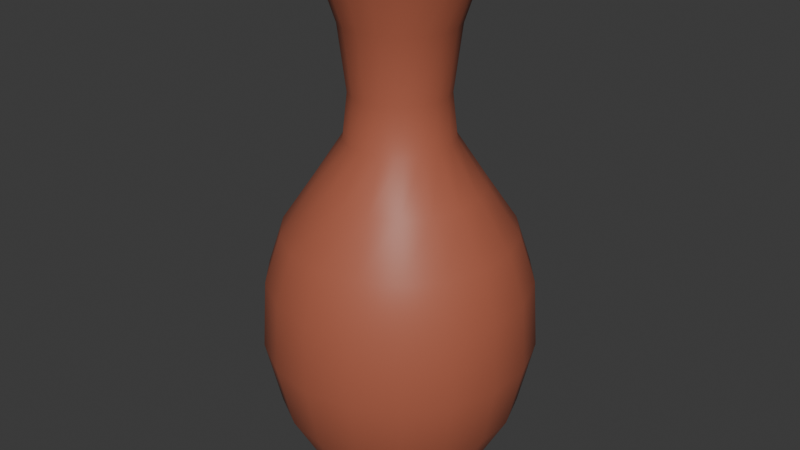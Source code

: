# Source: vase.blend  (saved by Blender 4.1.24; exported with 4.5.12 LTS)
import bpy
from mathutils import Matrix  # noqa: F401  (used for matrix-valued properties, if any)

bpy.ops.wm.read_factory_settings(use_empty=True)
scene = bpy.context.scene
scene.name = 'Scene'

# ---- collections
col_collection = bpy.data.collections.new('Collection'); scene.collection.children.link(col_collection)

# ---- materials (node trees are filled in below, after node groups)
mat_material = bpy.data.materials.new('Material')
mat_material.alpha_threshold = 0.0
mat_material.use_transparent_shadow = False
mat_material.roughness = 0.5
mat_material.line_color = (0.0, 0.0, 0.0, 1.0)

# ---- material node trees
mat_material.use_nodes = True; mat_material.node_tree.nodes.clear()
_N = mat_material.node_tree.nodes; _L = mat_material.node_tree.links
n0 = _N.new('ShaderNodeOutputMaterial'); n0.name = 'Material Output'; n0.location = (300, 300)
n1 = _N.new('ShaderNodeBsdfPrincipled'); n1.name = 'Principled BSDF'; n1.location = (10, 300)
n1.inputs[0].default_value = (0.4304, 0.1218, 0.07002, 1.0)
n1.inputs[3].default_value = 1.45
_L.new(n1.outputs[0], n0.inputs[0])
n0.is_active_output = True

# ---- world
world_world = bpy.data.worlds.new('World'); scene.world = world_world
world_world.use_nodes = True; world_world.node_tree.nodes.clear()
_N = world_world.node_tree.nodes; _L = world_world.node_tree.links
n0 = _N.new('ShaderNodeOutputWorld'); n0.name = 'World Output'; n0.location = (300, 300)
n1 = _N.new('ShaderNodeBackground'); n1.name = 'Background'; n1.location = (10, 300)
n1.inputs[0].default_value = (0.05088, 0.05088, 0.05088, 1.0)
_L.new(n1.outputs[0], n0.inputs[0])
n0.is_active_output = True
world_world.color = (0.05088, 0.05088, 0.05088)
world_world.use_sun_shadow = False
world_world.sun_shadow_jitter_overblur = 0.0

# ---- meshes
me_cylinder = bpy.data.meshes.new('Cylinder')
me_cylinder.from_pydata([(-3.541e-09, 0.1586, -0.9713), (-9.801e-09, 0.461, -0.7022), (0.05424, 0.149, -0.9713), (0.1577, 0.4332, -0.7022), (0.1019, 0.1215, -0.9713), (0.2963, 0.3531, -0.7022), (0.1373, 0.07929, -0.9713), (0.3992, 0.2305, -0.7022), (0.1562, 0.02754, -0.9713), (0.454, 0.08005, -0.7022), (0.1562, -0.02754, -0.9713), (0.454, -0.08005, -0.7022), (0.1373, -0.07929, -0.9713), (0.3992, -0.2305, -0.7022), (0.1019, -0.1215, -0.9713), (0.2963, -0.3531, -0.7022), (0.05424, -0.149, -0.9713), (0.1577, -0.4332, -0.7022), (-3.541e-09, -0.1586, -0.9713), (-9.801e-09, -0.461, -0.7022), (-0.05424, -0.149, -0.9713), (-0.1577, -0.4332, -0.7022), (-0.1019, -0.1215, -0.9713), (-0.2963, -0.3531, -0.7022), (-0.1373, -0.07929, -0.9713), (-0.3992, -0.2305, -0.7022), (-0.1562, -0.02754, -0.9713), (-0.454, -0.08005, -0.7022), (-0.1562, 0.02754, -0.9713), (-0.454, 0.08005, -0.7022), (-0.1373, 0.07929, -0.9713), (-0.3992, 0.2305, -0.7022), (-0.1019, 0.1215, -0.9713), (-0.2963, 0.3531, -0.7022), (-0.05424, 0.149, -0.9713), (-0.1577, 0.4332, -0.7022), (0.1778, 0.4886, -0.4415), (-6.646e-09, 0.5199, -0.4415), (0.3342, 0.3983, -0.4415), (0.4503, 0.26, -0.4415), (0.512, 0.09029, -0.4415), (0.512, -0.09029, -0.4415), (0.4503, -0.26, -0.4415), (0.3342, -0.3983, -0.4415), (0.1778, -0.4886, -0.4415), (-6.646e-09, -0.5199, -0.4415), (-0.1778, -0.4886, -0.4415), (-0.3342, -0.3983, -0.4415), (-0.4503, -0.26, -0.4415), (-0.512, -0.09029, -0.4415), (-0.512, 0.09029, -0.4415), (-0.4503, 0.26, -0.4415), (-0.3342, 0.3983, -0.4415), (-0.1778, 0.4886, -0.4415), (0.172, 0.4725, -0.1744), (-1.195e-08, 0.5028, -0.1744), (0.3232, 0.3852, -0.1744), (0.4355, 0.2514, -0.1744), (0.4952, 0.08732, -0.1744), (0.4952, -0.08732, -0.1744), (0.4355, -0.2514, -0.1744), (0.3232, -0.3852, -0.1744), (0.172, -0.4725, -0.1744), (-1.195e-08, -0.5028, -0.1744), (-0.172, -0.4725, -0.1744), (-0.3232, -0.3852, -0.1744), (-0.4355, -0.2514, -0.1744), (-0.4952, -0.08732, -0.1744), (-0.4952, 0.08732, -0.1744), (-0.4355, 0.2514, -0.1744), (-0.3232, 0.3852, -0.1744), (-0.172, 0.4725, -0.1744), (0.1508, 0.4143, 0.0139), (-1.634e-08, 0.4409, 0.0139), (0.2834, 0.3378, 0.0139), (0.3818, 0.2205, 0.0139), (0.4342, 0.07656, 0.0139), (0.4342, -0.07656, 0.0139), (0.3818, -0.2205, 0.0139), (0.2834, -0.3378, 0.0139), (0.1508, -0.4143, 0.0139), (-1.634e-08, -0.4409, 0.0139), (-0.1508, -0.4143, 0.0139), (-0.2834, -0.3378, 0.0139), (-0.3818, -0.2205, 0.0139), (-0.4342, -0.07656, 0.0139), (-0.4342, 0.07656, 0.0139), (-0.3818, 0.2205, 0.0139), (-0.2834, 0.3378, 0.0139), (-0.1508, 0.4143, 0.0139), (0.1089, 0.2992, 0.1966), (-1.401e-08, 0.3184, 0.1966), (0.2047, 0.2439, 0.1966), (0.2758, 0.1592, 0.1966), (0.3136, 0.05529, 0.1966), (0.3136, -0.05529, 0.1966), (0.2758, -0.1592, 0.1966), (0.2047, -0.2439, 0.1966), (0.1089, -0.2992, 0.1966), (-1.401e-08, -0.3184, 0.1966), (-0.1089, -0.2992, 0.1966), (-0.2047, -0.2439, 0.1966), (-0.2758, -0.1592, 0.1966), (-0.3136, -0.05529, 0.1966), (-0.3136, 0.05529, 0.1966), (-0.2758, 0.1592, 0.1966), (-0.2047, 0.2439, 0.1966), (-0.1089, 0.2992, 0.1966), (0.0702, 0.1929, 0.3717), (-1.486e-08, 0.2052, 0.3717), (0.1319, 0.1572, 0.3717), (0.1777, 0.1026, 0.3717), (0.2021, 0.03564, 0.3717), (0.2021, -0.03564, 0.3717), (0.1777, -0.1026, 0.3717), (0.1319, -0.1572, 0.3717), (0.0702, -0.1929, 0.3717), (-1.486e-08, -0.2052, 0.3717), (-0.0702, -0.1929, 0.3717), (-0.1319, -0.1572, 0.3717), (-0.1777, -0.1026, 0.3717), (-0.2021, -0.03564, 0.3717), (-0.2021, 0.03564, 0.3717), (-0.1777, 0.1026, 0.3717), (-0.1319, 0.1572, 0.3717), (-0.0702, 0.1929, 0.3717), (0.06337, 0.1741, 0.5454), (-2.479e-11, 0.1853, 0.5454), (0.1191, 0.1419, 0.5454), (0.1604, 0.09264, 0.5454), (0.1825, 0.03217, 0.5454), (0.1825, -0.03217, 0.5454), (0.1604, -0.09264, 0.5454), (0.1191, -0.1419, 0.5454), (0.06337, -0.1741, 0.5454), (-2.479e-11, -0.1853, 0.5454), (-0.06337, -0.1741, 0.5454), (-0.1191, -0.1419, 0.5454), (-0.1604, -0.09264, 0.5454), (-0.1825, -0.03217, 0.5454), (-0.1825, 0.03217, 0.5454), (-0.1604, 0.09264, 0.5454), (-0.1191, 0.1419, 0.5454), (-0.06337, 0.1741, 0.5454), (0.07368, 0.2024, 0.7917), (8.317e-09, 0.2154, 0.7917), (0.1385, 0.165, 0.7917), (0.1866, 0.1077, 0.7917), (0.2121, 0.03741, 0.7917), (0.2121, -0.03741, 0.7917), (0.1866, -0.1077, 0.7917), (0.1385, -0.165, 0.7917), (0.07368, -0.2024, 0.7917), (8.317e-09, -0.2154, 0.7917), (-0.07368, -0.2024, 0.7917), (-0.1385, -0.165, 0.7917), (-0.1866, -0.1077, 0.7917), (-0.2121, -0.03741, 0.7917), (-0.2121, 0.03741, 0.7917), (-0.1866, 0.1077, 0.7917), (-0.1385, 0.165, 0.7917), (-0.07368, 0.2024, 0.7917), (0.07273, 0.1998, 1.036), (-2.763e-09, 0.2126, 1.036), (0.1367, 0.1629, 1.036), (0.1842, 0.1063, 1.036), (0.2094, 0.03693, 1.036), (0.2094, -0.03693, 1.036), (0.1842, -0.1063, 1.036), (0.1367, -0.1629, 1.036), (0.07273, -0.1998, 1.036), (-2.763e-09, -0.2126, 1.036), (-0.07273, -0.1998, 1.036), (-0.1367, -0.1629, 1.036), (-0.1842, -0.1063, 1.036), (-0.2094, -0.03693, 1.036), (-0.2094, 0.03693, 1.036), (-0.1842, 0.1063, 1.036), (-0.1367, 0.1629, 1.036), (-0.07273, 0.1998, 1.036), (-8.113e-09, 0.3, -1.0), (0.1026, 0.2819, -1.0), (0.1928, 0.2298, -1.0), (0.2598, 0.15, -1.0), (0.2954, 0.05209, -1.0), (0.2954, -0.05209, -1.0), (0.2598, -0.15, -1.0), (0.1928, -0.2298, -1.0), (0.1026, -0.2819, -1.0), (-8.113e-09, -0.3, -1.0), (-0.1026, -0.2819, -1.0), (-0.1928, -0.2298, -1.0), (-0.2598, -0.15, -1.0), (-0.2954, -0.05209, -1.0), (-0.2954, 0.05209, -1.0), (-0.2598, 0.15, -1.0), (-0.1928, 0.2298, -1.0), (-0.1026, 0.2819, -1.0), (-9.22e-09, 0.2268, -1.0), (0.07758, 0.2131, -1.0), (0.1458, 0.1738, -1.0), (0.1964, 0.1134, -1.0), (0.2234, 0.03939, -1.0), (0.2234, -0.03939, -1.0), (0.1964, -0.1134, -1.0), (0.1458, -0.1738, -1.0), (0.07758, -0.2131, -1.0), (-9.22e-09, -0.2268, -1.0), (-0.07758, -0.2131, -1.0), (-0.1458, -0.1738, -1.0), (-0.1964, -0.1134, -1.0), (-0.2234, -0.03939, -1.0), (-0.2234, 0.03939, -1.0), (-0.1964, 0.1134, -1.0), (-0.1458, 0.1738, -1.0), (-0.07758, 0.2131, -1.0), (0.1012, 0.278, 1.036), (-2.134e-09, 0.2958, 1.036), (0.1901, 0.2266, 1.036), (0.2562, 0.1479, 1.036), (0.2913, 0.05137, 1.036), (0.2913, -0.05137, 1.036), (0.2562, -0.1479, 1.036), (0.1901, -0.2266, 1.036), (0.1012, -0.278, 1.036), (-2.134e-09, -0.2958, 1.036), (-0.1012, -0.278, 1.036), (-0.1901, -0.2266, 1.036), (-0.2562, -0.1479, 1.036), (-0.2913, -0.05137, 1.036), (-0.2913, 0.05137, 1.036), (-0.2562, 0.1479, 1.036), (-0.1901, 0.2266, 1.036), (-0.1012, 0.278, 1.036), (0.04813, 0.1322, 0.9586), (-3.947e-08, 0.1407, 0.9586), (0.09046, 0.1078, 0.9586), (0.1219, 0.07036, 0.9586), (0.1386, 0.02444, 0.9586), (0.1386, -0.02444, 0.9586), (0.1219, -0.07036, 0.9586), (0.09046, -0.1078, 0.9586), (0.04813, -0.1322, 0.9586), (-3.947e-08, -0.1407, 0.9586), (-0.04813, -0.1322, 0.9586), (-0.09046, -0.1078, 0.9586), (-0.1219, -0.07036, 0.9586), (-0.1386, -0.02444, 0.9586), (-0.1386, 0.02444, 0.9586), (-0.1219, 0.07036, 0.9586), (-0.09046, 0.1078, 0.9586), (-0.04813, 0.1322, 0.9586), (-4.015e-08, -5.795e-09, 0.3972)], [], [(180, 1, 3, 181), (181, 3, 5, 182), (182, 5, 7, 183), (183, 7, 9, 184), (184, 9, 11, 185), (185, 11, 13, 186), (186, 13, 15, 187), (187, 15, 17, 188), (188, 17, 19, 189), (189, 19, 21, 190), (190, 21, 23, 191), (191, 23, 25, 192), (192, 25, 27, 193), (193, 27, 29, 194), (194, 29, 31, 195), (195, 31, 33, 196), (9, 7, 39, 40), (196, 33, 35, 197), (197, 35, 1, 180), (0, 2, 4, 6, 8, 10, 12, 14, 16, 18, 20, 22, 24, 26, 28, 30, 32, 34), (44, 43, 61, 62), (19, 17, 44, 45), (29, 27, 49, 50), (5, 3, 36, 38), (15, 13, 42, 43), (25, 23, 47, 48), (35, 33, 52, 53), (11, 9, 40, 41), (21, 19, 45, 46), (31, 29, 50, 51), (7, 5, 38, 39), (17, 15, 43, 44), (27, 25, 48, 49), (3, 1, 37, 36), (1, 35, 53, 37), (13, 11, 41, 42), (23, 21, 46, 47), (33, 31, 51, 52), (63, 62, 80, 81), (36, 37, 55, 54), (52, 51, 69, 70), (45, 44, 62, 63), (38, 36, 54, 56), (53, 52, 70, 71), (46, 45, 63, 64), (39, 38, 56, 57), (37, 53, 71, 55), (47, 46, 64, 65), (40, 39, 57, 58), (48, 47, 65, 66), (41, 40, 58, 59), (49, 48, 66, 67), (42, 41, 59, 60), (50, 49, 67, 68), (43, 42, 60, 61), (51, 50, 68, 69), (81, 80, 98, 99), (56, 54, 72, 74), (71, 70, 88, 89), (64, 63, 81, 82), (57, 56, 74, 75), (55, 71, 89, 73), (65, 64, 82, 83), (58, 57, 75, 76), (66, 65, 83, 84), (59, 58, 76, 77), (67, 66, 84, 85), (60, 59, 77, 78), (68, 67, 85, 86), (61, 60, 78, 79), (69, 68, 86, 87), (62, 61, 79, 80), (54, 55, 73, 72), (70, 69, 87, 88), (100, 99, 117, 118), (74, 72, 90, 92), (89, 88, 106, 107), (82, 81, 99, 100), (75, 74, 92, 93), (73, 89, 107, 91), (83, 82, 100, 101), (76, 75, 93, 94), (84, 83, 101, 102), (77, 76, 94, 95), (85, 84, 102, 103), (78, 77, 95, 96), (86, 85, 103, 104), (79, 78, 96, 97), (87, 86, 104, 105), (80, 79, 97, 98), (72, 73, 91, 90), (88, 87, 105, 106), (119, 118, 136, 137), (93, 92, 110, 111), (91, 107, 125, 109), (101, 100, 118, 119), (94, 93, 111, 112), (102, 101, 119, 120), (95, 94, 112, 113), (103, 102, 120, 121), (96, 95, 113, 114), (104, 103, 121, 122), (97, 96, 114, 115), (105, 104, 122, 123), (98, 97, 115, 116), (90, 91, 109, 108), (106, 105, 123, 124), (99, 98, 116, 117), (92, 90, 108, 110), (107, 106, 124, 125), (138, 137, 155, 156), (112, 111, 129, 130), (120, 119, 137, 138), (113, 112, 130, 131), (121, 120, 138, 139), (114, 113, 131, 132), (122, 121, 139, 140), (115, 114, 132, 133), (123, 122, 140, 141), (116, 115, 133, 134), (108, 109, 127, 126), (124, 123, 141, 142), (117, 116, 134, 135), (110, 108, 126, 128), (125, 124, 142, 143), (118, 117, 135, 136), (111, 110, 128, 129), (109, 125, 143, 127), (157, 156, 228, 229), (131, 130, 148, 149), (139, 138, 156, 157), (132, 131, 149, 150), (140, 139, 157, 158), (133, 132, 150, 151), (141, 140, 158, 159), (134, 133, 151, 152), (126, 127, 145, 144), (142, 141, 159, 160), (135, 134, 152, 153), (128, 126, 144, 146), (143, 142, 160, 161), (136, 135, 153, 154), (129, 128, 146, 147), (127, 143, 161, 145), (137, 136, 154, 155), (130, 129, 147, 148), (166, 165, 237, 238), (150, 149, 221, 222), (158, 157, 229, 230), (151, 150, 222, 223), (159, 158, 230, 231), (152, 151, 223, 224), (144, 145, 217, 216), (160, 159, 231, 232), (153, 152, 224, 225), (146, 144, 216, 218), (161, 160, 232, 233), (154, 153, 225, 226), (147, 146, 218, 219), (145, 161, 233, 217), (155, 154, 226, 227), (148, 147, 219, 220), (156, 155, 227, 228), (149, 148, 220, 221), (199, 198, 180, 181), (200, 199, 181, 182), (201, 200, 182, 183), (202, 201, 183, 184), (203, 202, 184, 185), (204, 203, 185, 186), (205, 204, 186, 187), (206, 205, 187, 188), (207, 206, 188, 189), (208, 207, 189, 190), (209, 208, 190, 191), (210, 209, 191, 192), (211, 210, 192, 193), (212, 211, 193, 194), (213, 212, 194, 195), (214, 213, 195, 196), (215, 214, 196, 197), (198, 215, 197, 180), (2, 0, 198, 199), (4, 2, 199, 200), (6, 4, 200, 201), (8, 6, 201, 202), (10, 8, 202, 203), (12, 10, 203, 204), (14, 12, 204, 205), (16, 14, 205, 206), (18, 16, 206, 207), (20, 18, 207, 208), (22, 20, 208, 209), (24, 22, 209, 210), (26, 24, 210, 211), (28, 26, 211, 212), (30, 28, 212, 213), (32, 30, 213, 214), (34, 32, 214, 215), (0, 34, 215, 198), (163, 162, 216, 217), (162, 164, 218, 216), (164, 165, 219, 218), (165, 166, 220, 219), (166, 167, 221, 220), (167, 168, 222, 221), (168, 169, 223, 222), (169, 170, 224, 223), (170, 171, 225, 224), (171, 172, 226, 225), (172, 173, 227, 226), (173, 174, 228, 227), (174, 175, 229, 228), (175, 176, 230, 229), (176, 177, 231, 230), (177, 178, 232, 231), (178, 179, 233, 232), (179, 163, 217, 233), (239, 238, 252), (174, 173, 245, 246), (167, 166, 238, 239), (175, 174, 246, 247), (168, 167, 239, 240), (176, 175, 247, 248), (169, 168, 240, 241), (177, 176, 248, 249), (170, 169, 241, 242), (162, 163, 235, 234), (178, 177, 249, 250), (171, 170, 242, 243), (164, 162, 234, 236), (179, 178, 250, 251), (172, 171, 243, 244), (165, 164, 236, 237), (163, 179, 251, 235), (173, 172, 244, 245), (247, 246, 252), (240, 239, 252), (248, 247, 252), (241, 240, 252), (249, 248, 252), (242, 241, 252), (234, 235, 252), (250, 249, 252), (243, 242, 252), (236, 234, 252), (251, 250, 252), (244, 243, 252), (237, 236, 252), (235, 251, 252), (245, 244, 252), (238, 237, 252), (246, 245, 252)])
me_cylinder.polygons.foreach_set('use_smooth', [True] * 253)
_k = set([(162, 163), (162, 164), (163, 179), (164, 165), (165, 166), (166, 167), (167, 168), (168, 169), (169, 170), (170, 171), (171, 172), (172, 173), (173, 174), (174, 175), (175, 176), (176, 177), (177, 178), (178, 179), (180, 181), (180, 197), (181, 182), (182, 183), (183, 184), (184, 185), (185, 186), (186, 187), (187, 188), (188, 189), (189, 190), (190, 191), (191, 192), (192, 193), (193, 194), (194, 195), (195, 196), (196, 197), (216, 217), (216, 218), (217, 233), (218, 219), (219, 220), (220, 221), (221, 222), (222, 223), (223, 224), (224, 225), (225, 226), (226, 227), (227, 228), (228, 229), (229, 230), (230, 231), (231, 232), (232, 233)])
me_cylinder.attributes.new('sharp_edge', 'BOOLEAN', 'EDGE').data.foreach_set('value', [ (min(e.vertices), max(e.vertices)) in _k for e in me_cylinder.edges])
_uv = me_cylinder.uv_layers.new(name='UVMap')
_uv.uv.foreach_set('vector', [1.0, 0.5, 1.0, 1.0, 0.9444, 1.0, 0.9444, 0.5, 0.9444, 0.5, 0.9444, 1.0, 0.8889, 1.0, 0.8889, 0.5, 0.8889, 0.5, 0.8889, 1.0, 0.8333, 1.0, 0.8333, 0.5, 0.8333, 0.5, 0.8333, 1.0, 0.7778, 1.0, 0.7778, 0.5, 0.7778, 0.5, 0.7778, 1.0, 0.7222, 1.0, 0.7222, 0.5, 0.7222, 0.5, 0.7222, 1.0, 0.6667, 1.0, 0.6667, 0.5, 0.6667, 0.5, 0.6667, 1.0, 0.6111, 1.0, 0.6111, 0.5, 0.6111, 0.5, 0.6111, 1.0, 0.5556, 1.0, 0.5556, 0.5, 0.5556, 0.5, 0.5556, 1.0, 0.5, 1.0, 0.5, 0.5, 0.5, 0.5, 0.5, 1.0, 0.4444, 1.0, 0.4444, 0.5, 0.4444, 0.5, 0.4444, 1.0, 0.3889, 1.0, 0.3889, 0.5, 0.3889, 0.5, 0.3889, 1.0, 0.3333, 1.0, 0.3333, 0.5, 0.3333, 0.5, 0.3333, 1.0, 0.2778, 1.0, 0.2778, 0.5, 0.2778, 0.5, 0.2778, 1.0, 0.2222, 1.0, 0.2222, 0.5, 0.2222, 0.5, 0.2222, 1.0, 0.1667, 1.0, 0.1667, 0.5, 0.1667, 0.5, 0.1667, 1.0, 0.1111, 1.0, 0.1111, 0.5, 0.7778, 1.0, 0.8333, 1.0, 0.8333, 1.0, 0.7778, 1.0, 0.1111, 0.5, 0.1111, 1.0, 0.05556, 1.0, 0.05556, 0.5, 0.05556, 0.5, 0.05556, 1.0, -1.863e-07, 1.0, -1.863e-07, 0.5, 0.75, 0.3769, 0.7934, 0.3692, 0.8315, 0.3472, 0.8599, 0.3134, 0.8749, 0.272, 0.8749, 0.228, 0.8599, 0.1866, 0.8315, 0.1528, 0.7934, 0.1308, 0.75, 0.1231, 0.7066, 0.1308, 0.6685, 0.1528, 0.6401, 0.1866, 0.6251, 0.228, 0.6251, 0.272, 0.6401, 0.3134, 0.6685, 0.3472, 0.7066, 0.3692, 0.5556, 1.0, 0.6111, 1.0, 0.6111, 1.0, 0.5556, 1.0, 0.5, 1.0, 0.5556, 1.0, 0.5556, 1.0, 0.5, 1.0, 0.2222, 1.0, 0.2778, 1.0, 0.2778, 1.0, 0.2222, 1.0, 0.8889, 1.0, 0.9444, 1.0, 0.9444, 1.0, 0.8889, 1.0, 0.6111, 1.0, 0.6667, 1.0, 0.6667, 1.0, 0.6111, 1.0, 0.3333, 1.0, 0.3889, 1.0, 0.3889, 1.0, 0.3333, 1.0, 0.05556, 1.0, 0.1111, 1.0, 0.1111, 1.0, 0.05556, 1.0, 0.7222, 1.0, 0.7778, 1.0, 0.7778, 1.0, 0.7222, 1.0, 0.4444, 1.0, 0.5, 1.0, 0.5, 1.0, 0.4444, 1.0, 0.1667, 1.0, 0.2222, 1.0, 0.2222, 1.0, 0.1667, 1.0, 0.8333, 1.0, 0.8889, 1.0, 0.8889, 1.0, 0.8333, 1.0, 0.5556, 1.0, 0.6111, 1.0, 0.6111, 1.0, 0.5556, 1.0, 0.2778, 1.0, 0.3333, 1.0, 0.3333, 1.0, 0.2778, 1.0, 0.9444, 1.0, 1.0, 1.0, 1.0, 1.0, 0.9444, 1.0, -1.863e-07, 1.0, 0.05556, 1.0, 0.05556, 1.0, -1.863e-07, 1.0, 0.6667, 1.0, 0.7222, 1.0, 0.7222, 1.0, 0.6667, 1.0, 0.3889, 1.0, 0.4444, 1.0, 0.4444, 1.0, 0.3889, 1.0, 0.1111, 1.0, 0.1667, 1.0, 0.1667, 1.0, 0.1111, 1.0, 0.5, 1.0, 0.5556, 1.0, 0.5556, 1.0, 0.5, 1.0, 0.9444, 1.0, 1.0, 1.0, 1.0, 1.0, 0.9444, 1.0, 0.1111, 1.0, 0.1667, 1.0, 0.1667, 1.0, 0.1111, 1.0, 0.5, 1.0, 0.5556, 1.0, 0.5556, 1.0, 0.5, 1.0, 0.8889, 1.0, 0.9444, 1.0, 0.9444, 1.0, 0.8889, 1.0, 0.05556, 1.0, 0.1111, 1.0, 0.1111, 1.0, 0.05556, 1.0, 0.4444, 1.0, 0.5, 1.0, 0.5, 1.0, 0.4444, 1.0, 0.8333, 1.0, 0.8889, 1.0, 0.8889, 1.0, 0.8333, 1.0, -1.863e-07, 1.0, 0.05556, 1.0, 0.05556, 1.0, -1.863e-07, 1.0, 0.3889, 1.0, 0.4444, 1.0, 0.4444, 1.0, 0.3889, 1.0, 0.7778, 1.0, 0.8333, 1.0, 0.8333, 1.0, 0.7778, 1.0, 0.3333, 1.0, 0.3889, 1.0, 0.3889, 1.0, 0.3333, 1.0, 0.7222, 1.0, 0.7778, 1.0, 0.7778, 1.0, 0.7222, 1.0, 0.2778, 1.0, 0.3333, 1.0, 0.3333, 1.0, 0.2778, 1.0, 0.6667, 1.0, 0.7222, 1.0, 0.7222, 1.0, 0.6667, 1.0, 0.2222, 1.0, 0.2778, 1.0, 0.2778, 1.0, 0.2222, 1.0, 0.6111, 1.0, 0.6667, 1.0, 0.6667, 1.0, 0.6111, 1.0, 0.1667, 1.0, 0.2222, 1.0, 0.2222, 1.0, 0.1667, 1.0, 0.5, 1.0, 0.5556, 1.0, 0.5556, 1.0, 0.5, 1.0, 0.8889, 1.0, 0.9444, 1.0, 0.9444, 1.0, 0.8889, 1.0, 0.05556, 1.0, 0.1111, 1.0, 0.1111, 1.0, 0.05556, 1.0, 0.4444, 1.0, 0.5, 1.0, 0.5, 1.0, 0.4444, 1.0, 0.8333, 1.0, 0.8889, 1.0, 0.8889, 1.0, 0.8333, 1.0, -1.863e-07, 1.0, 0.05556, 1.0, 0.05556, 1.0, -1.863e-07, 1.0, 0.3889, 1.0, 0.4444, 1.0, 0.4444, 1.0, 0.3889, 1.0, 0.7778, 1.0, 0.8333, 1.0, 0.8333, 1.0, 0.7778, 1.0, 0.3333, 1.0, 0.3889, 1.0, 0.3889, 1.0, 0.3333, 1.0, 0.7222, 1.0, 0.7778, 1.0, 0.7778, 1.0, 0.7222, 1.0, 0.2778, 1.0, 0.3333, 1.0, 0.3333, 1.0, 0.2778, 1.0, 0.6667, 1.0, 0.7222, 1.0, 0.7222, 1.0, 0.6667, 1.0, 0.2222, 1.0, 0.2778, 1.0, 0.2778, 1.0, 0.2222, 1.0, 0.6111, 1.0, 0.6667, 1.0, 0.6667, 1.0, 0.6111, 1.0, 0.1667, 1.0, 0.2222, 1.0, 0.2222, 1.0, 0.1667, 1.0, 0.5556, 1.0, 0.6111, 1.0, 0.6111, 1.0, 0.5556, 1.0, 0.9444, 1.0, 1.0, 1.0, 1.0, 1.0, 0.9444, 1.0, 0.1111, 1.0, 0.1667, 1.0, 0.1667, 1.0, 0.1111, 1.0, 0.4444, 1.0, 0.5, 1.0, 0.5, 1.0, 0.4444, 1.0, 0.8889, 1.0, 0.9444, 1.0, 0.9444, 1.0, 0.8889, 1.0, 0.05556, 1.0, 0.1111, 1.0, 0.1111, 1.0, 0.05556, 1.0, 0.4444, 1.0, 0.5, 1.0, 0.5, 1.0, 0.4444, 1.0, 0.8333, 1.0, 0.8889, 1.0, 0.8889, 1.0, 0.8333, 1.0, -1.863e-07, 1.0, 0.05556, 1.0, 0.05556, 1.0, -1.863e-07, 1.0, 0.3889, 1.0, 0.4444, 1.0, 0.4444, 1.0, 0.3889, 1.0, 0.7778, 1.0, 0.8333, 1.0, 0.8333, 1.0, 0.7778, 1.0, 0.3333, 1.0, 0.3889, 1.0, 0.3889, 1.0, 0.3333, 1.0, 0.7222, 1.0, 0.7778, 1.0, 0.7778, 1.0, 0.7222, 1.0, 0.2778, 1.0, 0.3333, 1.0, 0.3333, 1.0, 0.2778, 1.0, 0.6667, 1.0, 0.7222, 1.0, 0.7222, 1.0, 0.6667, 1.0, 0.2222, 1.0, 0.2778, 1.0, 0.2778, 1.0, 0.2222, 1.0, 0.6111, 1.0, 0.6667, 1.0, 0.6667, 1.0, 0.6111, 1.0, 0.1667, 1.0, 0.2222, 1.0, 0.2222, 1.0, 0.1667, 1.0, 0.5556, 1.0, 0.6111, 1.0, 0.6111, 1.0, 0.5556, 1.0, 0.9444, 1.0, 1.0, 1.0, 1.0, 1.0, 0.9444, 1.0, 0.1111, 1.0, 0.1667, 1.0, 0.1667, 1.0, 0.1111, 1.0, 0.3889, 1.0, 0.4444, 1.0, 0.4444, 1.0, 0.3889, 1.0, 0.8333, 1.0, 0.8889, 1.0, 0.8889, 1.0, 0.8333, 1.0, -1.863e-07, 1.0, 0.05556, 1.0, 0.05556, 1.0, -1.863e-07, 1.0, 0.3889, 1.0, 0.4444, 1.0, 0.4444, 1.0, 0.3889, 1.0, 0.7778, 1.0, 0.8333, 1.0, 0.8333, 1.0, 0.7778, 1.0, 0.3333, 1.0, 0.3889, 1.0, 0.3889, 1.0, 0.3333, 1.0, 0.7222, 1.0, 0.7778, 1.0, 0.7778, 1.0, 0.7222, 1.0, 0.2778, 1.0, 0.3333, 1.0, 0.3333, 1.0, 0.2778, 1.0, 0.6667, 1.0, 0.7222, 1.0, 0.7222, 1.0, 0.6667, 1.0, 0.2222, 1.0, 0.2778, 1.0, 0.2778, 1.0, 0.2222, 1.0, 0.6111, 1.0, 0.6667, 1.0, 0.6667, 1.0, 0.6111, 1.0, 0.1667, 1.0, 0.2222, 1.0, 0.2222, 1.0, 0.1667, 1.0, 0.5556, 1.0, 0.6111, 1.0, 0.6111, 1.0, 0.5556, 1.0, 0.9444, 1.0, 1.0, 1.0, 1.0, 1.0, 0.9444, 1.0, 0.1111, 1.0, 0.1667, 1.0, 0.1667, 1.0, 0.1111, 1.0, 0.5, 1.0, 0.5556, 1.0, 0.5556, 1.0, 0.5, 1.0, 0.8889, 1.0, 0.9444, 1.0, 0.9444, 1.0, 0.8889, 1.0, 0.05556, 1.0, 0.1111, 1.0, 0.1111, 1.0, 0.05556, 1.0, 0.3333, 1.0, 0.3889, 1.0, 0.3889, 1.0, 0.3333, 1.0, 0.7778, 1.0, 0.8333, 1.0, 0.8333, 1.0, 0.7778, 1.0, 0.3333, 1.0, 0.3889, 1.0, 0.3889, 1.0, 0.3333, 1.0, 0.7222, 1.0, 0.7778, 1.0, 0.7778, 1.0, 0.7222, 1.0, 0.2778, 1.0, 0.3333, 1.0, 0.3333, 1.0, 0.2778, 1.0, 0.6667, 1.0, 0.7222, 1.0, 0.7222, 1.0, 0.6667, 1.0, 0.2222, 1.0, 0.2778, 1.0, 0.2778, 1.0, 0.2222, 1.0, 0.6111, 1.0, 0.6667, 1.0, 0.6667, 1.0, 0.6111, 1.0, 0.1667, 1.0, 0.2222, 1.0, 0.2222, 1.0, 0.1667, 1.0, 0.5556, 1.0, 0.6111, 1.0, 0.6111, 1.0, 0.5556, 1.0, 0.9444, 1.0, 1.0, 1.0, 1.0, 1.0, 0.9444, 1.0, 0.1111, 1.0, 0.1667, 1.0, 0.1667, 1.0, 0.1111, 1.0, 0.5, 1.0, 0.5556, 1.0, 0.5556, 1.0, 0.5, 1.0, 0.8889, 1.0, 0.9444, 1.0, 0.9444, 1.0, 0.8889, 1.0, 0.05556, 1.0, 0.1111, 1.0, 0.1111, 1.0, 0.05556, 1.0, 0.4444, 1.0, 0.5, 1.0, 0.5, 1.0, 0.4444, 1.0, 0.8333, 1.0, 0.8889, 1.0, 0.8889, 1.0, 0.8333, 1.0, -1.863e-07, 1.0, 0.05556, 1.0, 0.05556, 1.0, -1.863e-07, 1.0, 0.2778, 1.0, 0.3333, 1.0, 0.3333, 1.0, 0.2778, 1.0, 0.7222, 1.0, 0.7778, 1.0, 0.7778, 1.0, 0.7222, 1.0, 0.2778, 1.0, 0.3333, 1.0, 0.3333, 1.0, 0.2778, 1.0, 0.6667, 1.0, 0.7222, 1.0, 0.7222, 1.0, 0.6667, 1.0, 0.2222, 1.0, 0.2778, 1.0, 0.2778, 1.0, 0.2222, 1.0, 0.6111, 1.0, 0.6667, 1.0, 0.6667, 1.0, 0.6111, 1.0, 0.1667, 1.0, 0.2222, 1.0, 0.2222, 1.0, 0.1667, 1.0, 0.5556, 1.0, 0.6111, 1.0, 0.6111, 1.0, 0.5556, 1.0, 0.9444, 1.0, 1.0, 1.0, 1.0, 1.0, 0.9444, 1.0, 0.1111, 1.0, 0.1667, 1.0, 0.1667, 1.0, 0.1111, 1.0, 0.5, 1.0, 0.5556, 1.0, 0.5556, 1.0, 0.5, 1.0, 0.8889, 1.0, 0.9444, 1.0, 0.9444, 1.0, 0.8889, 1.0, 0.05556, 1.0, 0.1111, 1.0, 0.1111, 1.0, 0.05556, 1.0, 0.4444, 1.0, 0.5, 1.0, 0.5, 1.0, 0.4444, 1.0, 0.8333, 1.0, 0.8889, 1.0, 0.8889, 1.0, 0.8333, 1.0, -1.863e-07, 1.0, 0.05556, 1.0, 0.05556, 1.0, -1.863e-07, 1.0, 0.3889, 1.0, 0.4444, 1.0, 0.4444, 1.0, 0.3889, 1.0, 0.7778, 1.0, 0.8333, 1.0, 0.8333, 1.0, 0.7778, 1.0, 0.4199, 0.28, 0.3994, 0.3363, 0.3994, 0.3363, 0.4199, 0.28, 0.6667, 1.0, 0.7222, 1.0, 0.7222, 1.0, 0.6667, 1.0, 0.2222, 1.0, 0.2778, 1.0, 0.2778, 1.0, 0.2222, 1.0, 0.6111, 1.0, 0.6667, 1.0, 0.6667, 1.0, 0.6111, 1.0, 0.1667, 1.0, 0.2222, 1.0, 0.2222, 1.0, 0.1667, 1.0, 0.5556, 1.0, 0.6111, 1.0, 0.6111, 1.0, 0.5556, 1.0, 0.9444, 1.0, 1.0, 1.0, 1.0, 1.0, 0.9444, 1.0, 0.1111, 1.0, 0.1667, 1.0, 0.1667, 1.0, 0.1111, 1.0, 0.5, 1.0, 0.5556, 1.0, 0.5556, 1.0, 0.5, 1.0, 0.8889, 1.0, 0.9444, 1.0, 0.9444, 1.0, 0.8889, 1.0, 0.05556, 1.0, 0.1111, 1.0, 0.1111, 1.0, 0.05556, 1.0, 0.4444, 1.0, 0.5, 1.0, 0.5, 1.0, 0.4444, 1.0, 0.8333, 1.0, 0.8889, 1.0, 0.8889, 1.0, 0.8333, 1.0, -1.863e-07, 1.0, 0.05556, 1.0, 0.05556, 1.0, -1.863e-07, 1.0, 0.3889, 1.0, 0.4444, 1.0, 0.4444, 1.0, 0.3889, 1.0, 0.7778, 1.0, 0.8333, 1.0, 0.8333, 1.0, 0.7778, 1.0, 0.3333, 1.0, 0.3889, 1.0, 0.3889, 1.0, 0.3333, 1.0, 0.7222, 1.0, 0.7778, 1.0, 0.7778, 1.0, 0.7222, 1.0, 0.8121, 0.4205, 0.75, 0.4315, 0.75, 0.49, 0.8321, 0.4755, 0.8666, 0.389, 0.8121, 0.4205, 0.8321, 0.4755, 0.9043, 0.4339, 0.9071, 0.3407, 0.8666, 0.389, 0.9043, 0.4339, 0.9578, 0.37, 0.9287, 0.2815, 0.9071, 0.3407, 0.9578, 0.37, 0.9864, 0.2917, 0.9287, 0.2185, 0.9287, 0.2815, 0.9864, 0.2917, 0.9864, 0.2083, 0.9071, 0.1593, 0.9287, 0.2185, 0.9864, 0.2083, 0.9578, 0.13, 0.8666, 0.111, 0.9071, 0.1593, 0.9578, 0.13, 0.9043, 0.06615, 0.8121, 0.07949, 0.8666, 0.111, 0.9043, 0.06615, 0.8321, 0.02447, 0.75, 0.06854, 0.8121, 0.07949, 0.8321, 0.02447, 0.75, 0.01, 0.6879, 0.07949, 0.75, 0.06854, 0.75, 0.01, 0.6679, 0.02447, 0.6334, 0.111, 0.6879, 0.07949, 0.6679, 0.02447, 0.5957, 0.06615, 0.5929, 0.1593, 0.6334, 0.111, 0.5957, 0.06615, 0.5422, 0.13, 0.5713, 0.2185, 0.5929, 0.1593, 0.5422, 0.13, 0.5136, 0.2083, 0.5713, 0.2815, 0.5713, 0.2185, 0.5136, 0.2083, 0.5136, 0.2917, 0.5929, 0.3407, 0.5713, 0.2815, 0.5136, 0.2917, 0.5422, 0.37, 0.6334, 0.389, 0.5929, 0.3407, 0.5422, 0.37, 0.5957, 0.4339, 0.6879, 0.4205, 0.6334, 0.389, 0.5957, 0.4339, 0.6679, 0.4755, 0.75, 0.4315, 0.6879, 0.4205, 0.6679, 0.4755, 0.75, 0.49, 0.7934, 0.3692, 0.75, 0.3769, 0.75, 0.4315, 0.8121, 0.4205, 0.8315, 0.3472, 0.7934, 0.3692, 0.8121, 0.4205, 0.8666, 0.389, 0.8599, 0.3134, 0.8315, 0.3472, 0.8666, 0.389, 0.9071, 0.3407, 0.8749, 0.272, 0.8599, 0.3134, 0.9071, 0.3407, 0.9287, 0.2815, 0.8749, 0.228, 0.8749, 0.272, 0.9287, 0.2815, 0.9287, 0.2185, 0.8599, 0.1866, 0.8749, 0.228, 0.9287, 0.2185, 0.9071, 0.1593, 0.8315, 0.1528, 0.8599, 0.1866, 0.9071, 0.1593, 0.8666, 0.111, 0.7934, 0.1308, 0.8315, 0.1528, 0.8666, 0.111, 0.8121, 0.07949, 0.75, 0.1231, 0.7934, 0.1308, 0.8121, 0.07949, 0.75, 0.06854, 0.7066, 0.1308, 0.75, 0.1231, 0.75, 0.06854, 0.6879, 0.07949, 0.6685, 0.1528, 0.7066, 0.1308, 0.6879, 0.07949, 0.6334, 0.111, 0.6401, 0.1866, 0.6685, 0.1528, 0.6334, 0.111, 0.5929, 0.1593, 0.6251, 0.228, 0.6401, 0.1866, 0.5929, 0.1593, 0.5713, 0.2185, 0.6251, 0.272, 0.6251, 0.228, 0.5713, 0.2185, 0.5713, 0.2815, 0.6401, 0.3134, 0.6251, 0.272, 0.5713, 0.2815, 0.5929, 0.3407, 0.6685, 0.3472, 0.6401, 0.3134, 0.5929, 0.3407, 0.6334, 0.389, 0.7066, 0.3692, 0.6685, 0.3472, 0.6334, 0.389, 0.6879, 0.4205, 0.75, 0.3769, 0.7066, 0.3692, 0.6879, 0.4205, 0.75, 0.4315, 0.25, 0.4225, 0.309, 0.4121, 0.3321, 0.4755, 0.25, 0.49, 0.309, 0.4121, 0.3609, 0.3822, 0.4043, 0.4339, 0.3321, 0.4755, 0.3609, 0.3822, 0.3994, 0.3363, 0.4578, 0.37, 0.4043, 0.4339, 0.3994, 0.3363, 0.4199, 0.28, 0.4864, 0.2917, 0.4578, 0.37, 0.4199, 0.28, 0.4199, 0.22, 0.4864, 0.2083, 0.4864, 0.2917, 0.4199, 0.22, 0.3994, 0.1637, 0.4578, 0.13, 0.4864, 0.2083, 0.3994, 0.1637, 0.3609, 0.1178, 0.4043, 0.06615, 0.4578, 0.13, 0.3609, 0.1178, 0.309, 0.08788, 0.3321, 0.02447, 0.4043, 0.06615, 0.309, 0.08788, 0.25, 0.07748, 0.25, 0.01, 0.3321, 0.02447, 0.25, 0.07748, 0.191, 0.08788, 0.1679, 0.02447, 0.25, 0.01, 0.191, 0.08788, 0.1391, 0.1178, 0.09573, 0.06615, 0.1679, 0.02447, 0.1391, 0.1178, 0.1006, 0.1637, 0.04215, 0.13, 0.09573, 0.06615, 0.1006, 0.1637, 0.0801, 0.22, 0.01365, 0.2083, 0.04215, 0.13, 0.0801, 0.22, 0.0801, 0.28, 0.01365, 0.2917, 0.01365, 0.2083, 0.0801, 0.28, 0.1006, 0.3363, 0.04215, 0.37, 0.01365, 0.2917, 0.1006, 0.3363, 0.1391, 0.3822, 0.09573, 0.4339, 0.04215, 0.37, 0.1391, 0.3822, 0.191, 0.4121, 0.1679, 0.4755, 0.09573, 0.4339, 0.191, 0.4121, 0.25, 0.4225, 0.25, 0.49, 0.1679, 0.4755, 0.4199, 0.22, 0.4199, 0.28, 0.4199, 0.22, 0.1006, 0.1637, 0.1391, 0.1178, 0.1391, 0.1178, 0.1006, 0.1637, 0.4199, 0.22, 0.4199, 0.28, 0.4199, 0.28, 0.4199, 0.22, 0.0801, 0.22, 0.1006, 0.1637, 0.1006, 0.1637, 0.0801, 0.22, 0.3994, 0.1637, 0.4199, 0.22, 0.4199, 0.22, 0.3994, 0.1637, 0.0801, 0.28, 0.0801, 0.22, 0.0801, 0.22, 0.0801, 0.28, 0.3609, 0.1178, 0.3994, 0.1637, 0.3994, 0.1637, 0.3609, 0.1178, 0.1006, 0.3363, 0.0801, 0.28, 0.0801, 0.28, 0.1006, 0.3363, 0.309, 0.08788, 0.3609, 0.1178, 0.3609, 0.1178, 0.309, 0.08788, 0.309, 0.4121, 0.25, 0.4225, 0.25, 0.4225, 0.309, 0.4121, 0.1391, 0.3822, 0.1006, 0.3363, 0.1006, 0.3363, 0.1391, 0.3822, 0.25, 0.07748, 0.309, 0.08788, 0.309, 0.08788, 0.25, 0.07748, 0.3609, 0.3822, 0.309, 0.4121, 0.309, 0.4121, 0.3609, 0.3822, 0.191, 0.4121, 0.1391, 0.3822, 0.1391, 0.3822, 0.191, 0.4121, 0.191, 0.08788, 0.25, 0.07748, 0.25, 0.07748, 0.191, 0.08788, 0.3994, 0.3363, 0.3609, 0.3822, 0.3609, 0.3822, 0.3994, 0.3363, 0.25, 0.4225, 0.191, 0.4121, 0.191, 0.4121, 0.25, 0.4225, 0.1391, 0.1178, 0.191, 0.08788, 0.191, 0.08788, 0.1391, 0.1178, 0.0801, 0.22, 0.1006, 0.1637, 0.0801, 0.22, 0.3994, 0.1637, 0.4199, 0.22, 0.3994, 0.1637, 0.0801, 0.28, 0.0801, 0.22, 0.0801, 0.28, 0.3609, 0.1178, 0.3994, 0.1637, 0.3609, 0.1178, 0.1006, 0.3363, 0.0801, 0.28, 0.1006, 0.3363, 0.309, 0.08788, 0.3609, 0.1178, 0.309, 0.08788, 0.309, 0.4121, 0.25, 0.4225, 0.309, 0.4121, 0.1391, 0.3822, 0.1006, 0.3363, 0.1391, 0.3822, 0.25, 0.07748, 0.309, 0.08788, 0.25, 0.07748, 0.3609, 0.3822, 0.309, 0.4121, 0.3609, 0.3822, 0.191, 0.4121, 0.1391, 0.3822, 0.191, 0.4121, 0.191, 0.08788, 0.25, 0.07748, 0.191, 0.08788, 0.3994, 0.3363, 0.3609, 0.3822, 0.3994, 0.3363, 0.25, 0.4225, 0.191, 0.4121, 0.25, 0.4225, 0.1391, 0.1178, 0.191, 0.08788, 0.1391, 0.1178, 0.4199, 0.28, 0.3994, 0.3363, 0.4199, 0.28, 0.1006, 0.1637, 0.1391, 0.1178, 0.1006, 0.1637])
me_cylinder.materials.append(mat_material)
me_cylinder.update()

# ---- objects
ob_vase__rigid = bpy.data.objects.new('Vase -rigid', me_cylinder)

# ---- transforms, parenting, visibility, modifiers, constraints
ob_vase__rigid.location = (0.0, 0.0, 1.0)

# ---- collection membership
col_collection.objects.link(ob_vase__rigid)

# ---- scene / render settings (as saved in the file)
scene.frame_start = 1; scene.frame_end = 250; scene.frame_set(1)
scene.render.engine = 'BLENDER_EEVEE_NEXT'
scene.cycles.sampling_pattern = 'TABULATED_SOBOL'
scene.eevee.ray_tracing_options.trace_max_roughness = 0.0
bpy.context.view_layer.update()

# ---- added for rendering (the .blend has no active camera and no usable light): camera, sun
cam_auto = bpy.data.cameras.new('AutoCamera')
cam_auto.lens = 50.0
cam_auto.sensor_width = 36.0
cam_auto.clip_end = 1000.0
ob_auto_camera = bpy.data.objects.new('AutoCamera', cam_auto)
scene.collection.objects.link(ob_auto_camera)
ob_auto_camera.location = (2.31807, -2.78168, 2.87267)
ob_auto_camera.rotation_euler = (1.09748, -7.21219e-08, 0.694738)
scene.camera = ob_auto_camera
light_auto_sun = bpy.data.lights.new('AutoSun', 'SUN')
light_auto_sun.energy = 3.0
light_auto_sun.angle = 0.0523599
ob_auto_sun = bpy.data.objects.new('AutoSun', light_auto_sun)
scene.collection.objects.link(ob_auto_sun)
ob_auto_sun.rotation_euler = (0.872665, 0.174533, 0.523599)
bpy.context.view_layer.update()
